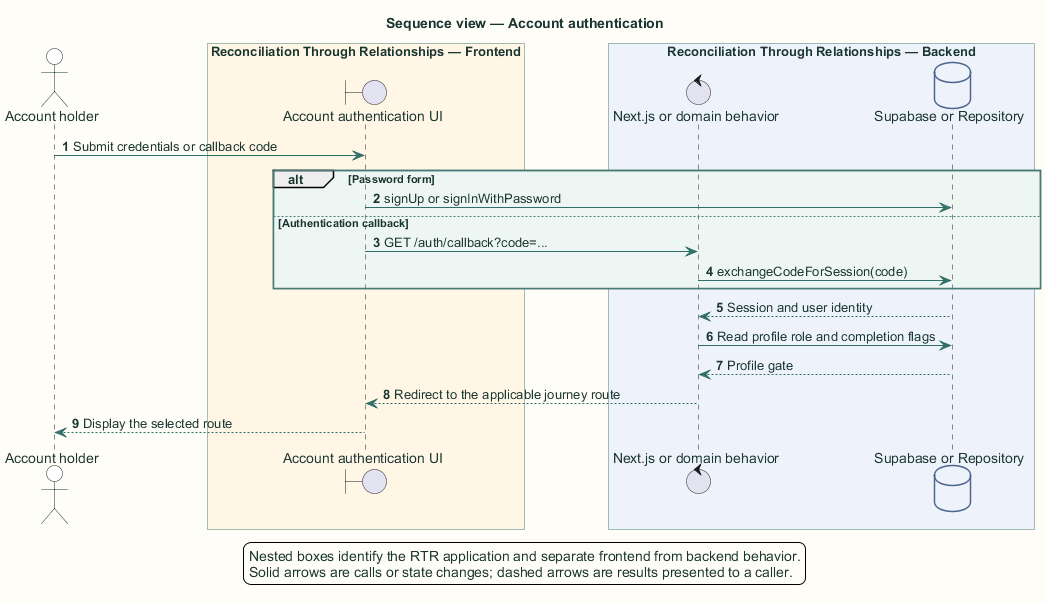

The diagram above was rendered by PlantUML. Its source (embedded in the PNG):
@startuml
title Sequence view — Account authentication

skinparam backgroundColor #FFFDF7
skinparam shadowing false
skinparam defaultFontName Arial
skinparam defaultFontColor #18352F
skinparam ArrowColor #2F6F67
skinparam packageBorderColor #477B73
skinparam packageBackgroundColor #EEF6F3
skinparam rectangleBorderColor #477B73
skinparam rectangleBackgroundColor #FFFFFF
skinparam componentBorderColor #8A5A1F
skinparam componentBackgroundColor #FFF6E6
skinparam databaseBorderColor #4E668E
skinparam databaseBackgroundColor #EEF3FB
skinparam actorBorderColor #18352F
skinparam actorBackgroundColor #FFFFFF
skinparam classBorderColor #477B73
skinparam classBackgroundColor #FFFFFF
skinparam sequenceBoxBorderColor #477B73
skinparam sequenceBoxBackgroundColor #F4F8F6
skinparam ParticipantBorderColor #477B73
skinparam ParticipantBackgroundColor #FFFFFF
skinparam BoxPadding 10
hide stereotype

autonumber
actor "Account holder" as user
box "Reconciliation Through Relationships application" #EEF6F3
  box "Reconciliation Through Relationships — Frontend" #FFF6E6
    boundary "Account authentication UI" as ui
  end box
  box "Reconciliation Through Relationships — Backend" #EEF3FB
    control "Next.js or domain behavior" as server
    database "Supabase or Repository" as data
  end box
end box

user -> ui: Submit credentials or callback code
alt Password form
  ui -> data: signUp or signInWithPassword
else Authentication callback
  ui -> server: GET /auth/callback?code=...
  server -> data: exchangeCodeForSession(code)
end
data --> server: Session and user identity
server -> data: Read profile role and completion flags
data --> server: Profile gate
server --> ui: Redirect to the applicable journey route
ui --> user: Display the selected route
legend bottom
  Nested boxes identify the RTR application and separate frontend from backend behavior.
  Solid arrows are calls or state changes; dashed arrows are results presented to a caller.
endlegend
@enduml